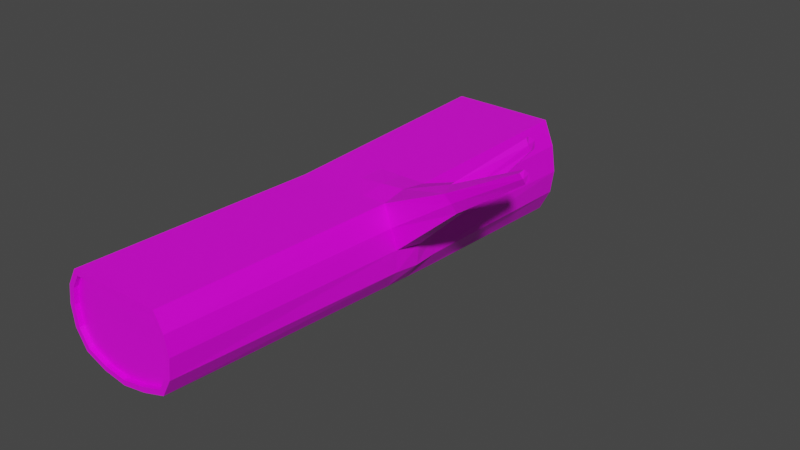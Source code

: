 # Source: Log.blend  (saved by Blender 3.2.14; exported with 4.5.12 LTS)
import bpy
from mathutils import Matrix  # noqa: F401  (used for matrix-valued properties, if any)

bpy.ops.wm.read_factory_settings(use_empty=True)
scene = bpy.context.scene
scene.name = 'Scene'

# ---- collections
col_collection = bpy.data.collections.new('Collection'); scene.collection.children.link(col_collection)

# ---- images (referenced by path relative to the original .blend; pixels are not part of the script)
import os
ASSET_DIR = os.environ.get("B2B_ASSET_DIR", "")  # directory of the original .blend (textures are referenced by path, not embedded)
HERE = os.path.dirname(os.path.abspath(__file__))  # packed textures are extracted next to this script under _unpacked/

def load_image(name, relpath, width, height, colorspace="sRGB"):
    """Load a texture the original file referenced (path relative to the .blend, or extracted next to this script)."""
    p = next((c for c in (os.path.join(HERE, relpath), os.path.join(ASSET_DIR, relpath)) if relpath and os.path.exists(c)), "")
    if p:
        img = bpy.data.images.load(p, check_existing=True)
        img.name = name
    else:  # same state as the original file: an image datablock whose file is absent (Cycles renders it pink)
        img = bpy.data.images.new(name, width, height)
        img.source = "FILE"
        img.filepath = "//" + (relpath or name)
    img.colorspace_settings.name = colorspace
    return img
img_log_texture_png = load_image('Log_texture.png', 'Log_texture.png', 1024, 1024, 'sRGB')

# ---- materials (node trees are filled in below, after node groups)
mat_bark = bpy.data.materials.new('Bark')
mat_bark.alpha_threshold = 0.0
mat_bark.use_transparent_shadow = False
mat_bark.line_color = (0.0, 0.0, 0.0, 1.0)
mat_surface = bpy.data.materials.new('Surface')
mat_surface.alpha_threshold = 0.0
mat_surface.use_transparent_shadow = False
mat_surface.line_color = (0.0, 0.0, 0.0, 1.0)
mat_edge = bpy.data.materials.new('Edge')
mat_edge.alpha_threshold = 0.0
mat_edge.use_transparent_shadow = False
mat_edge.line_color = (0.0, 0.0, 0.0, 1.0)

# ---- material node trees
mat_bark.use_nodes = True; mat_bark.node_tree.nodes.clear()
_N = mat_bark.node_tree.nodes; _L = mat_bark.node_tree.links
n0 = _N.new('ShaderNodeOutputMaterial'); n0.name = 'Material Output'; n0.location = (300, 300)
n1 = _N.new('ShaderNodeBsdfPrincipled'); n1.name = 'Principled BSDF'; n1.location = (10, 300)
n1.distribution = 'GGX'
n1.subsurface_method = 'BURLEY'
n1.inputs[2].default_value = 0.4
n1.inputs[3].default_value = 1.45
n1.inputs[27].default_value = (0.0, 0.0, 0.0, 1.0)
n1.inputs[28].default_value = 1.0
n2 = _N.new('ShaderNodeTexImage'); n2.name = 'Image Texture'; n2.location = (-452, 182)
n2.image = img_log_texture_png
_L.new(n1.outputs[0], n0.inputs[0])
_L.new(n2.outputs[0], n1.inputs[0])
n0.is_active_output = True
mat_surface.use_nodes = True; mat_surface.node_tree.nodes.clear()
_N = mat_surface.node_tree.nodes; _L = mat_surface.node_tree.links
n0 = _N.new('ShaderNodeOutputMaterial'); n0.name = 'Material Output'; n0.location = (300, 300)
n1 = _N.new('ShaderNodeBsdfPrincipled'); n1.name = 'Principled BSDF'; n1.location = (10, 300)
n1.distribution = 'GGX'
n1.subsurface_method = 'BURLEY'
n1.inputs[2].default_value = 0.4
n1.inputs[3].default_value = 1.45
n1.inputs[27].default_value = (0.0, 0.0, 0.0, 1.0)
n1.inputs[28].default_value = 1.0
n2 = _N.new('ShaderNodeTexImage'); n2.name = 'Image Texture'; n2.location = (-408, 221)
n2.image = img_log_texture_png
_L.new(n1.outputs[0], n0.inputs[0])
_L.new(n2.outputs[0], n1.inputs[0])
n0.is_active_output = True
mat_edge.use_nodes = True; mat_edge.node_tree.nodes.clear()
_N = mat_edge.node_tree.nodes; _L = mat_edge.node_tree.links
n0 = _N.new('ShaderNodeOutputMaterial'); n0.name = 'Material Output'; n0.location = (300, 300)
n1 = _N.new('ShaderNodeBsdfPrincipled'); n1.name = 'Principled BSDF'; n1.location = (10, 300)
n1.distribution = 'GGX'
n1.subsurface_method = 'BURLEY'
n1.inputs[2].default_value = 0.4
n1.inputs[3].default_value = 1.45
n1.inputs[27].default_value = (0.0, 0.0, 0.0, 1.0)
n1.inputs[28].default_value = 1.0
n2 = _N.new('ShaderNodeTexImage'); n2.name = 'Image Texture'; n2.location = (-452, 182)
n2.image = img_log_texture_png
_L.new(n1.outputs[0], n0.inputs[0])
_L.new(n2.outputs[0], n1.inputs[0])
n0.is_active_output = True

# ---- world
world_world = bpy.data.worlds.new('World'); scene.world = world_world
world_world.use_nodes = True; world_world.node_tree.nodes.clear()
_N = world_world.node_tree.nodes; _L = world_world.node_tree.links
n0 = _N.new('ShaderNodeOutputWorld'); n0.name = 'World Output'; n0.location = (300, 300)
n1 = _N.new('ShaderNodeBackground'); n1.name = 'Background'; n1.location = (10, 300)
n1.inputs[0].default_value = (0.05088, 0.05088, 0.05088, 1.0)
_L.new(n1.outputs[0], n0.inputs[0])
n0.is_active_output = True
world_world.color = (0.05088, 0.05088, 0.05088)
world_world.use_sun_shadow = False
world_world.sun_shadow_jitter_overblur = 0.0

# ---- meshes
me_cube = bpy.data.meshes.new('Cube')
me_cube.from_pydata([(0.7883, -5.944, -0.08555), (1.12, 4.846, -0.09891), (0.7902, -5.942, -1.55), (1.104, 4.845, -1.989), (-1.161, -5.945, -0.0818), (-1.007, 4.846, -0.09483), (-1.136, -5.943, -1.549), (-0.9715, 4.845, -2.005), (0.01127, 4.846, -0.09483), (-0.2151, -5.942, -1.802), (0.009706, 4.845, -2.327), (-0.2268, -5.944, -0.08181), (-1.281, 4.846, -1.075), (1.028, -5.942, -0.7812), (-1.398, -5.943, -0.7597), (1.378, 4.846, -1.099), (1.129, -0.5813, -0.009478), (-0.9607, -0.5167, -1.863), (1.135, -0.5166, -1.867), (-0.9667, -0.5814, -0.005466), (0.04028, -0.5814, -0.005466), (0.04627, -0.507, -2.142), (1.413, -0.5488, -0.941), (-1.258, -0.5495, -0.9205), (1.152, 0.5775, 0.007028), (1.156, 0.6452, -1.937), (-0.9993, 0.5773, 0.01115), (0.03405, 0.5773, 0.01115), (0.03873, 0.655, -2.219), (1.442, 0.6117, -0.9751), (-1.3, 0.6109, -0.9541), (-0.9947, 0.645, -1.933), (2.578, -0.6118, 0.6494), (2.824, -0.543, 0.3005), (2.506, -0.1036, 0.6827), (2.762, -0.03155, 0.3135), (-1.332, -5.946, -0.3807), (1.297, 4.845, -0.5373), (-1.192, 4.845, -0.5254), (0.9578, -5.946, -0.394), (1.341, -0.6364, -0.455), (-1.209, -0.5643, -0.4314), (-1.247, 0.5912, -0.4418), (1.37, 0.6612, -0.4611), (2.76, -0.6285, 0.5058), (2.675, -0.007317, 0.5388), (-0.9777, 0.06416, -1.898), (1.112, 0.001461, 0.07795), (1.146, 0.0643, -1.902), (-0.983, -0.002046, 0.00284), (0.03716, -0.002045, 0.00284), (0.0425, 0.07402, -2.181), (1.495, 0.02802, -1.015), (-1.279, 0.03071, -0.9373), (2.544, -0.3621, 0.7379), (2.864, -0.2781, 0.2918), (2.718, -0.3179, 0.5223), (-1.228, 0.01348, -0.4366), (4.473, -0.962, 1.626), (4.489, -0.9041, 1.509), (4.381, -0.9363, 1.697), (4.389, -0.7997, 1.724), (4.485, -0.754, 1.525), (4.444, -0.7469, 1.637), (3.71, 0.2521, 1.767), (3.672, 0.3826, 1.747), (3.83, 0.2448, 1.557), (3.795, 0.4054, 1.545), (3.76, 0.4469, 1.671), (3.791, 0.205, 1.663), (-1.199, 4.844, -1.576), (0.979, -5.946, -1.203), (-1.342, -5.946, -1.192), (1.312, 4.844, -1.583), (-1.231, -0.5339, -1.431), (1.395, -0.5434, -1.444), (1.421, 0.6287, -1.495), (-1.269, 0.6226, -1.482), (1.441, 0.0418, -1.5), (-1.25, 0.0417, -1.456), (-0.5526, 4.846, -0.09483), (-0.6987, -5.944, -1.726), (-0.5053, 4.844, -2.213), (-0.7266, -5.945, -0.08181), (-0.4632, -0.5814, -0.005466), (-0.4772, -0.5153, -2.075), (-0.4988, 0.6453, -2.148), (-0.4826, 0.5773, 0.01115), (-0.4876, 0.06416, -2.111), (-0.4729, -0.002045, 0.00284), (0.5789, 4.844, -2.188), (0.3138, -5.944, -0.0838), (0.6212, 4.847, -0.09708), (0.3082, -5.943, -1.708), (0.6029, -0.5146, -2.052), (0.5848, -0.5813, -0.007472), (0.5929, 0.5774, 0.009087), (0.6103, 0.6472, -2.126), (0.5746, -0.000292, 0.04039), (0.6063, 0.06605, -2.089), (-0.729, -5.943, -1.835), (-1.214, -5.941, -1.639), (1.088, -5.945, -1.238), (0.8676, -5.941, -1.643), (-1.439, -5.945, -0.342), (-1.227, -5.943, 0.03066), (0.3142, -5.943, 0.02867), (0.855, -5.943, 0.02667), (0.3358, -5.942, -1.817), (-0.2139, -5.941, -1.917), (-0.7266, -5.943, 0.03066), (-0.2266, -5.943, 0.03066), (1.065, -5.946, -0.356), (1.141, -5.942, -0.7776), (-1.45, -5.945, -1.228), (-1.512, -5.942, -0.7573), (-0.2159, -5.845, -1.334), (-0.2151, -5.84, -1.802), (-0.2222, -5.845, -0.3586), (-0.2178, -5.841, -0.7409), (0.4621, -5.842, -0.7609), (1.028, -5.841, -0.7811), (-0.8655, -5.843, -0.7518), (-0.2268, -5.843, -0.08172), (-0.8316, -5.847, -0.3524), (0.422, -5.846, -0.3587), (0.9578, -5.844, -0.3939), (0.4376, -5.846, -1.288), (0.979, -5.844, -1.203), (-0.8355, -5.847, -1.285), (-1.398, -5.841, -0.7596), (-1.332, -5.845, -0.3806), (-1.342, -5.844, -1.191), (-0.7266, -5.843, -0.08172), (-0.6987, -5.842, -1.726), (0.3138, -5.843, -0.08371), (0.3082, -5.842, -1.708), (-1.136, -5.841, -1.549), (0.7902, -5.841, -1.55), (-1.161, -5.843, -0.08172), (0.7883, -5.843, -0.08546), (-1.358, 4.844, -1.629), (-1.091, 4.846, -2.133), (-0.5526, 4.847, 0.07098), (-1.117, 4.847, 0.07098), (0.6281, 4.845, -2.347), (1.223, 4.846, -2.122), (1.458, 4.845, -0.4938), (1.232, 4.847, 0.06649), (0.6218, 4.847, 0.06873), (0.01158, 4.847, 0.07098), (-0.5575, 4.845, -2.371), (0.01158, 4.845, -2.498), (-1.352, 4.845, -0.4789), (-1.448, 4.846, -1.075), (1.473, 4.844, -1.633), (1.545, 4.846, -1.098), (0.01157, 4.679, -1.774), (0.009705, 4.681, -2.327), (0.01158, 4.681, -0.4892), (0.01158, 4.682, -1.057), (-0.7192, 4.681, -1.063), (-1.281, 4.682, -1.075), (0.7788, 4.681, -1.075), (0.01127, 4.682, -0.09468), (0.7353, 4.68, -0.4896), (-0.6711, 4.679, -0.4811), (-1.192, 4.681, -0.5253), (-0.6761, 4.678, -1.7), (-1.199, 4.68, -1.576), (0.7439, 4.679, -1.703), (-0.5526, 4.682, -0.09468), (-0.5053, 4.68, -2.213), (1.378, 4.682, -1.099), (1.297, 4.681, -0.5372), (1.312, 4.68, -1.583), (0.6212, 4.682, -0.09693), (0.5789, 4.68, -2.188), (-0.9715, 4.681, -2.005), (-1.007, 4.682, -0.09468), (1.104, 4.681, -1.989), (1.12, 4.682, -0.09876)], [], [(9, 93, 136, 117), (85, 100, 101, 17), (41, 104, 105, 19), (38, 5, 179, 167), (75, 102, 103, 18), (95, 106, 107, 16), (84, 110, 111, 20), (5, 80, 171, 179), (94, 108, 109, 21), (72, 6, 137, 132), (0, 91, 135, 140), (37, 15, 173, 174), (40, 112, 113, 22), (92, 1, 181, 176), (74, 114, 115, 23), (71, 13, 121, 128), (79, 74, 23, 53), (47, 16, 32, 54), (99, 94, 21, 51), (89, 84, 20, 50), (98, 95, 16, 47), (78, 75, 18, 48), (57, 41, 19, 49), (88, 85, 17, 46), (151, 86, 31, 142), (153, 42, 26, 144), (155, 76, 25, 146), (149, 96, 24, 148), (143, 87, 27, 150), (145, 97, 28, 152), (147, 43, 29, 156), (141, 77, 30, 154), (44, 33, 59, 58), (52, 29, 35, 55), (43, 24, 34, 45), (40, 22, 33, 44), (16, 40, 44, 32), (29, 43, 45, 35), (33, 55, 62, 59), (148, 24, 43, 147), (154, 30, 42, 153), (53, 23, 41, 57), (4, 36, 131, 139), (7, 70, 169, 178), (16, 107, 112, 40), (15, 73, 175, 173), (39, 0, 140, 126), (23, 115, 104, 41), (30, 53, 57, 42), (55, 35, 67, 66), (22, 52, 55, 33), (45, 34, 65, 68), (86, 88, 46, 31), (42, 57, 49, 26), (76, 78, 48, 25), (96, 98, 47, 24), (87, 89, 50, 27), (97, 99, 51, 28), (24, 47, 54, 34), (77, 79, 53, 30), (63, 58, 59, 62), (61, 60, 58, 63), (32, 44, 58, 60), (54, 32, 60, 61), (55, 56, 63, 62), (56, 54, 61, 63), (65, 64, 69, 68), (68, 69, 66, 67), (56, 55, 66, 69), (35, 45, 68, 67), (54, 56, 69, 64), (34, 54, 64, 65), (31, 46, 79, 77), (29, 52, 78, 76), (142, 31, 77, 141), (156, 29, 76, 155), (52, 22, 75, 78), (46, 17, 74, 79), (17, 101, 114, 74), (2, 71, 128, 138), (90, 10, 158, 177), (22, 113, 102, 75), (12, 38, 167, 162), (36, 14, 130, 131), (93, 2, 138, 136), (82, 7, 178, 172), (26, 49, 89, 87), (28, 51, 88, 86), (10, 82, 172, 158), (6, 81, 134, 137), (144, 26, 87, 143), (152, 28, 86, 151), (51, 21, 85, 88), (49, 19, 84, 89), (14, 72, 132, 130), (80, 8, 164, 171), (8, 92, 176, 164), (19, 105, 110, 84), (21, 109, 100, 85), (91, 11, 123, 135), (73, 3, 180, 175), (13, 39, 126, 121), (25, 48, 99, 97), (27, 50, 98, 96), (83, 4, 139, 133), (1, 37, 174, 181), (146, 25, 97, 145), (150, 27, 96, 149), (50, 20, 95, 98), (48, 18, 94, 99), (70, 12, 162, 169), (11, 83, 133, 123), (81, 9, 117, 134), (18, 103, 108, 94), (20, 111, 106, 95), (3, 90, 177, 180), (81, 6, 101, 100), (71, 2, 103, 102), (36, 4, 105, 104), (91, 0, 107, 106), (93, 9, 109, 108), (83, 11, 111, 110), (39, 13, 113, 112), (72, 14, 115, 114), (14, 36, 104, 115), (0, 39, 112, 107), (13, 71, 102, 113), (6, 72, 114, 101), (9, 81, 100, 109), (4, 83, 110, 105), (11, 91, 106, 111), (2, 93, 108, 103), (129, 132, 137, 134), (127, 116, 117, 136), (125, 118, 119, 120), (124, 131, 130, 122), (133, 139, 131, 124), (135, 123, 118, 125), (120, 119, 116, 127), (122, 130, 132, 129), (119, 122, 129, 116), (123, 133, 124, 118), (118, 124, 122, 119), (116, 129, 134, 117), (121, 120, 127, 128), (140, 135, 125, 126), (126, 125, 120, 121), (128, 127, 136, 138), (70, 7, 142, 141), (80, 5, 144, 143), (90, 3, 146, 145), (37, 1, 148, 147), (92, 8, 150, 149), (82, 10, 152, 151), (38, 12, 154, 153), (73, 15, 156, 155), (15, 37, 147, 156), (5, 38, 153, 144), (12, 70, 141, 154), (3, 73, 155, 146), (8, 80, 143, 150), (7, 82, 151, 142), (10, 90, 145, 152), (1, 92, 149, 148), (170, 175, 180, 177), (168, 157, 158, 172), (166, 159, 160, 161), (165, 174, 173, 163), (176, 181, 174, 165), (171, 164, 159, 166), (161, 160, 157, 168), (163, 173, 175, 170), (162, 161, 168, 169), (179, 171, 166, 167), (167, 166, 161, 162), (169, 168, 172, 178), (160, 163, 170, 157), (164, 176, 165, 159), (159, 165, 163, 160), (157, 170, 177, 158)])
me_cube.polygons.foreach_set('material_index', [0, 0, 0, 0, 0, 1, 1, 0, 0, 0, 0, 0, 0, 0, 0, 0, 0, 0, 0, 1, 1, 0, 0, 0, 0, 0, 0, 1, 1, 0, 0, 0, 0, 0, 0, 0, 0, 0, 0, 0, 0, 0, 0, 0, 0, 0, 0, 0, 0, 0, 0, 0, 0, 0, 0, 1, 1, 0, 0, 0, 0, 0, 0, 0, 0, 0, 0, 0, 0, 0, 0, 0, 0, 0, 0, 0, 0, 0, 0, 0, 0, 0, 0, 0, 0, 0, 1, 0, 0, 0, 1, 0, 0, 1, 0, 0, 0, 1, 0, 0, 0, 0, 0, 1, 0, 0, 0, 1, 1, 0, 0, 0, 0, 0, 1, 0, 0, 0, 0, 0, 0, 0, 0, 0, 0, 0, 0, 0, 0, 0, 0, 0, 2, 2, 2, 2, 2, 2, 2, 2, 2, 2, 2, 2, 2, 2, 2, 2, 0, 0, 0, 0, 0, 0, 0, 0, 0, 0, 0, 0, 0, 0, 0, 0, 2, 2, 2, 2, 2, 2, 2, 2, 2, 2, 2, 2, 2, 2, 2, 2])
_uv = me_cube.uv_layers.new(name='UVMap')
_uv.uv.foreach_set('vector', [0.8217, 0.2369, 0.7659, 0.2266, 0.7659, 0.2266, 0.8217, 0.2369, 0.198, 0.2548, 0.2011, 0.06837, 0.2188, 0.06763, 0.2163, 0.2542, 0.2685, 0.2501, 0.2654, 0.06575, 0.2801, 0.06569, 0.2851, 0.2489, 0.7083, 0.3077, 0.7241, 0.2721, 0.7241, 0.2721, 0.7083, 0.3077, 0.1245, 0.2538, 0.1295, 0.06915, 0.1452, 0.0698, 0.1413, 0.2552, 0.4725, 0.4093, 0.4861, 0.7283, 0.454, 0.728, 0.4401, 0.4091, 0.5348, 0.4098, 0.548, 0.7288, 0.5182, 0.7285, 0.5049, 0.4096, 0.7241, 0.2721, 0.7619, 0.2725, 0.7619, 0.2725, 0.7241, 0.2721, 0.1606, 0.2553, 0.1643, 0.06949, 0.1833, 0.06911, 0.1799, 0.2554, 0.9422, 0.1721, 0.9201, 0.2102, 0.9201, 0.2102, 0.9422, 0.1721, 0.7153, 0.05324, 0.766, 0.05324, 0.766, 0.05324, 0.7153, 0.05324, 0.9155, 0.3113, 0.9217, 0.3582, 0.9217, 0.3582, 0.9155, 0.3113, 0.09098, 0.2483, 0.09918, 0.06715, 0.1137, 0.06833, 0.1075, 0.2524, 0.8597, 0.274, 0.9013, 0.2746, 0.9013, 0.2746, 0.8597, 0.274, 0.234, 0.2528, 0.2349, 0.06673, 0.2511, 0.06621, 0.2516, 0.2513, 0.6945, 0.1725, 0.6895, 0.1274, 0.6895, 0.1274, 0.6945, 0.1725, 0.2345, 0.2727, 0.234, 0.2528, 0.2516, 0.2513, 0.2521, 0.2712, 0.4366, 0.8358, 0.4584, 0.8291, 0.4761, 0.8888, 0.4657, 0.891, 0.1608, 0.2751, 0.1606, 0.2553, 0.1799, 0.2554, 0.1802, 0.2754, 0.5358, 0.3754, 0.5348, 0.4098, 0.5049, 0.4096, 0.5054, 0.3751, 0.4734, 0.3746, 0.4725, 0.4093, 0.4401, 0.4091, 0.4413, 0.3741, 0.1248, 0.2735, 0.1245, 0.2538, 0.1413, 0.2552, 0.1414, 0.275, 0.2691, 0.2697, 0.2685, 0.2501, 0.2851, 0.2489, 0.286, 0.2682, 0.1985, 0.2748, 0.198, 0.2548, 0.2163, 0.2542, 0.2168, 0.2743, 0.2012, 0.4367, 0.1988, 0.2946, 0.2172, 0.2942, 0.2209, 0.4362, 0.2792, 0.4322, 0.27, 0.2891, 0.2873, 0.2874, 0.2993, 0.4306, 0.1203, 0.4354, 0.1239, 0.2932, 0.1413, 0.2946, 0.1388, 0.4364, 0.4743, 0.08617, 0.4727, 0.3402, 0.4395, 0.3397, 0.438, 0.0857, 0.5441, 0.08707, 0.5367, 0.341, 0.506, 0.3406, 0.5106, 0.08664, 0.1602, 0.4367, 0.1608, 0.2949, 0.1805, 0.2952, 0.1816, 0.437, 0.08169, 0.4332, 0.08887, 0.2924, 0.1064, 0.2918, 0.1022, 0.4345, 0.2401, 0.435, 0.2349, 0.2925, 0.2528, 0.2909, 0.2589, 0.4338, 0.485, 0.8905, 0.4933, 0.8869, 0.4962, 0.954, 0.4932, 0.9586, 0.5928, 0.9367, 0.5685, 0.9585, 0.5683, 0.8785, 0.5788, 0.8756, 0.5522, 0.9485, 0.5344, 0.9425, 0.5486, 0.8743, 0.5591, 0.8742, 0.4761, 0.8242, 0.4917, 0.8139, 0.4933, 0.8869, 0.485, 0.8905, 0.4584, 0.8291, 0.4761, 0.8242, 0.485, 0.8905, 0.4761, 0.8888, 0.5685, 0.9585, 0.5522, 0.9485, 0.5591, 0.8742, 0.5683, 0.8785, 0.4933, 0.8869, 0.5037, 0.8868, 0.5006, 0.953, 0.4962, 0.954, 0.06138, 0.4319, 0.0717, 0.2884, 0.08887, 0.2924, 0.08169, 0.4332, 0.2589, 0.4338, 0.2528, 0.2909, 0.27, 0.2891, 0.2792, 0.4322, 0.2521, 0.2712, 0.2516, 0.2513, 0.2685, 0.2501, 0.2691, 0.2697, 0.9234, 0.05361, 0.9415, 0.08557, 0.9415, 0.08557, 0.9234, 0.05361, 0.725, 0.4313, 0.7065, 0.3952, 0.7065, 0.3952, 0.725, 0.4313, 0.07407, 0.2487, 0.08434, 0.06594, 0.09918, 0.06715, 0.09098, 0.2483, 0.9217, 0.3582, 0.9157, 0.3985, 0.9157, 0.3985, 0.9217, 0.3582, 0.6971, 0.0861, 0.7153, 0.05324, 0.7153, 0.05324, 0.6971, 0.0861, 0.2516, 0.2513, 0.2511, 0.06621, 0.2654, 0.06575, 0.2685, 0.2501, 0.2528, 0.2909, 0.2521, 0.2712, 0.2691, 0.2697, 0.27, 0.2891, 0.5788, 0.8756, 0.5683, 0.8785, 0.5662, 0.821, 0.5711, 0.8214, 0.4917, 0.8139, 0.5142, 0.8139, 0.5037, 0.8868, 0.4933, 0.8869, 0.5591, 0.8742, 0.5486, 0.8743, 0.5589, 0.8209, 0.563, 0.8167, 0.1988, 0.2946, 0.1985, 0.2748, 0.2168, 0.2743, 0.2172, 0.2942, 0.27, 0.2891, 0.2691, 0.2697, 0.286, 0.2682, 0.2873, 0.2874, 0.1239, 0.2932, 0.1248, 0.2735, 0.1414, 0.275, 0.1413, 0.2946, 0.4727, 0.3402, 0.4734, 0.3746, 0.4413, 0.3741, 0.4395, 0.3397, 0.5367, 0.341, 0.5358, 0.3754, 0.5054, 0.3751, 0.506, 0.3406, 0.1608, 0.2949, 0.1608, 0.2751, 0.1802, 0.2754, 0.1805, 0.2952, 0.5344, 0.9425, 0.5175, 0.9314, 0.5386, 0.8689, 0.5486, 0.8743, 0.2349, 0.2925, 0.2345, 0.2727, 0.2521, 0.2712, 0.2528, 0.2909, 0.5037, 0.9573, 0.4932, 0.9586, 0.4962, 0.954, 0.5006, 0.953, 0.4855, 0.9558, 0.4894, 0.9546, 0.4932, 0.9586, 0.4829, 0.9594, 0.4761, 0.8888, 0.485, 0.8905, 0.4932, 0.9586, 0.4894, 0.9546, 0.4657, 0.891, 0.4761, 0.8888, 0.4894, 0.9546, 0.4855, 0.9558, 0.5037, 0.8868, 0.5142, 0.8886, 0.5037, 0.9573, 0.5006, 0.953, 0.4556, 0.8959, 0.4657, 0.891, 0.4855, 0.9558, 0.4829, 0.9594, 0.5589, 0.8209, 0.5554, 0.8199, 0.5518, 0.816, 0.563, 0.8167, 0.563, 0.8167, 0.5738, 0.8171, 0.5711, 0.8214, 0.5662, 0.821, 0.5915, 0.8582, 0.5788, 0.8756, 0.5711, 0.8214, 0.5738, 0.8171, 0.5683, 0.8785, 0.5591, 0.8742, 0.563, 0.8167, 0.5662, 0.821, 0.5386, 0.8689, 0.5298, 0.8658, 0.5518, 0.816, 0.5554, 0.8199, 0.5486, 0.8743, 0.5386, 0.8689, 0.5554, 0.8199, 0.5589, 0.8209, 0.2172, 0.2942, 0.2168, 0.2743, 0.2345, 0.2727, 0.2349, 0.2925, 0.1064, 0.2918, 0.1085, 0.2722, 0.1248, 0.2735, 0.1239, 0.2932, 0.2209, 0.4362, 0.2172, 0.2942, 0.2349, 0.2925, 0.2401, 0.435, 0.1022, 0.4345, 0.1064, 0.2918, 0.1239, 0.2932, 0.1203, 0.4354, 0.1085, 0.2722, 0.1075, 0.2524, 0.1245, 0.2538, 0.1248, 0.2735, 0.2168, 0.2743, 0.2163, 0.2542, 0.234, 0.2528, 0.2345, 0.2727, 0.2163, 0.2542, 0.2188, 0.06763, 0.2349, 0.06673, 0.234, 0.2528, 0.7146, 0.2095, 0.6945, 0.1725, 0.6945, 0.1725, 0.7146, 0.2095, 0.854, 0.4481, 0.8064, 0.4591, 0.8064, 0.4591, 0.854, 0.4481, 0.1075, 0.2524, 0.1137, 0.06833, 0.1295, 0.06915, 0.1245, 0.2538, 0.7003, 0.3534, 0.7083, 0.3077, 0.7083, 0.3077, 0.7003, 0.3534, 0.9415, 0.08557, 0.9484, 0.126, 0.9484, 0.126, 0.9415, 0.08557, 0.7659, 0.2266, 0.7146, 0.2095, 0.7146, 0.2095, 0.7659, 0.2266, 0.7637, 0.4491, 0.725, 0.4313, 0.725, 0.4313, 0.7637, 0.4491, 0.5674, 0.3413, 0.5661, 0.3757, 0.5358, 0.3754, 0.5367, 0.341, 0.1805, 0.2952, 0.1802, 0.2754, 0.1985, 0.2748, 0.1988, 0.2946, 0.8064, 0.4591, 0.7637, 0.4491, 0.7637, 0.4491, 0.8064, 0.4591, 0.9201, 0.2102, 0.8734, 0.2289, 0.8734, 0.2289, 0.9201, 0.2102, 0.5777, 0.0875, 0.5674, 0.3413, 0.5367, 0.341, 0.5441, 0.08707, 0.1816, 0.437, 0.1805, 0.2952, 0.1988, 0.2946, 0.2012, 0.4367, 0.1802, 0.2754, 0.1799, 0.2554, 0.198, 0.2548, 0.1985, 0.2748, 0.5661, 0.3757, 0.5648, 0.4101, 0.5348, 0.4098, 0.5358, 0.3754, 0.9484, 0.126, 0.9422, 0.1721, 0.9422, 0.1721, 0.9484, 0.126, 0.7619, 0.2725, 0.8089, 0.2731, 0.8089, 0.2731, 0.7619, 0.2725, 0.8089, 0.2731, 0.8597, 0.274, 0.8597, 0.274, 0.8089, 0.2731, 0.5648, 0.4101, 0.5777, 0.729, 0.548, 0.7288, 0.5348, 0.4098, 0.1799, 0.2554, 0.1833, 0.06911, 0.2011, 0.06837, 0.198, 0.2548, 0.766, 0.05324, 0.8237, 0.05324, 0.8237, 0.05324, 0.766, 0.05324, 0.9157, 0.3985, 0.898, 0.4321, 0.898, 0.4321, 0.9157, 0.3985, 0.6895, 0.1274, 0.6971, 0.0861, 0.6971, 0.0861, 0.6895, 0.1274, 0.1413, 0.2946, 0.1414, 0.275, 0.1608, 0.2751, 0.1608, 0.2949, 0.506, 0.3406, 0.5054, 0.3751, 0.4734, 0.3746, 0.4727, 0.3402, 0.877, 0.05344, 0.9234, 0.05361, 0.9234, 0.05361, 0.877, 0.05344, 0.9013, 0.2746, 0.9155, 0.3113, 0.9155, 0.3113, 0.9013, 0.2746, 0.1388, 0.4364, 0.1413, 0.2946, 0.1608, 0.2949, 0.1602, 0.4367, 0.5106, 0.08664, 0.506, 0.3406, 0.4727, 0.3402, 0.4743, 0.08617, 0.5054, 0.3751, 0.5049, 0.4096, 0.4725, 0.4093, 0.4734, 0.3746, 0.1414, 0.275, 0.1413, 0.2552, 0.1606, 0.2553, 0.1608, 0.2751, 0.7065, 0.3952, 0.7003, 0.3534, 0.7003, 0.3534, 0.7065, 0.3952, 0.8237, 0.05324, 0.877, 0.05344, 0.877, 0.05344, 0.8237, 0.05324, 0.8734, 0.2289, 0.8217, 0.2369, 0.8217, 0.2369, 0.8734, 0.2289, 0.1413, 0.2552, 0.1452, 0.0698, 0.1643, 0.06949, 0.1606, 0.2553, 0.5049, 0.4096, 0.5182, 0.7285, 0.4861, 0.7283, 0.4725, 0.4093, 0.898, 0.4321, 0.854, 0.4481, 0.854, 0.4481, 0.898, 0.4321, 0.8734, 0.2289, 0.9201, 0.2102, 0.9284, 0.2198, 0.8766, 0.2405, 0.6945, 0.1725, 0.7146, 0.2095, 0.7063, 0.2194, 0.6829, 0.1761, 0.9415, 0.08557, 0.9234, 0.05361, 0.9304, 0.04163, 0.953, 0.08149, 0.766, 0.05324, 0.7153, 0.05324, 0.7083, 0.04124, 0.766, 0.04124, 0.7659, 0.2266, 0.8217, 0.2369, 0.8216, 0.249, 0.763, 0.2382, 0.877, 0.05344, 0.8237, 0.05324, 0.8237, 0.04124, 0.877, 0.04143, 0.6971, 0.0861, 0.6895, 0.1274, 0.6774, 0.127, 0.6857, 0.08199, 0.9422, 0.1721, 0.9484, 0.126, 0.9605, 0.1258, 0.9538, 0.1761, 0.9484, 0.126, 0.9415, 0.08557, 0.953, 0.08149, 0.9605, 0.1258, 0.7153, 0.05324, 0.6971, 0.0861, 0.6857, 0.08199, 0.7083, 0.04124, 0.6895, 0.1274, 0.6945, 0.1725, 0.6829, 0.1761, 0.6774, 0.127, 0.9201, 0.2102, 0.9422, 0.1721, 0.9538, 0.1761, 0.9284, 0.2198, 0.8217, 0.2369, 0.8734, 0.2289, 0.8766, 0.2405, 0.8216, 0.249, 0.9234, 0.05361, 0.877, 0.05344, 0.877, 0.04143, 0.9304, 0.04163, 0.8237, 0.05324, 0.766, 0.05324, 0.766, 0.04124, 0.8237, 0.04124, 0.7146, 0.2095, 0.7659, 0.2266, 0.763, 0.2382, 0.7063, 0.2194, 0.2111, 0.6578, 0.218, 0.6959, 0.1911, 0.6804, 0.1779, 0.6474, 0.2112, 0.562, 0.2076, 0.6112, 0.1723, 0.611, 0.1795, 0.5716, 0.2811, 0.5634, 0.281, 0.6119, 0.2522, 0.6115, 0.2509, 0.5603, 0.2813, 0.6578, 0.279, 0.6954, 0.2505, 0.7003, 0.2512, 0.6602, 0.3017, 0.65, 0.3015, 0.6827, 0.279, 0.6954, 0.2813, 0.6578, 0.3018, 0.5716, 0.3018, 0.6123, 0.281, 0.6119, 0.2811, 0.5634, 0.2509, 0.5603, 0.2522, 0.6115, 0.2076, 0.6112, 0.2112, 0.562, 0.2512, 0.6602, 0.2505, 0.7003, 0.218, 0.6959, 0.2111, 0.6578, 0.2522, 0.6115, 0.2512, 0.6602, 0.2111, 0.6578, 0.2076, 0.6112, 0.3018, 0.6123, 0.3017, 0.65, 0.2813, 0.6578, 0.281, 0.6119, 0.281, 0.6119, 0.2813, 0.6578, 0.2512, 0.6602, 0.2522, 0.6115, 0.2076, 0.6112, 0.2111, 0.6578, 0.1779, 0.6474, 0.1723, 0.611, 0.2495, 0.5177, 0.2509, 0.5603, 0.2112, 0.562, 0.2177, 0.5213, 0.3018, 0.5359, 0.3018, 0.5716, 0.2811, 0.5634, 0.2786, 0.5231, 0.2786, 0.5231, 0.2811, 0.5634, 0.2509, 0.5603, 0.2495, 0.5177, 0.2177, 0.5213, 0.2112, 0.562, 0.1795, 0.5716, 0.1916, 0.5354, 0.7065, 0.3952, 0.725, 0.4313, 0.7149, 0.4418, 0.6932, 0.3995, 0.7619, 0.2725, 0.7241, 0.2721, 0.7151, 0.2581, 0.7621, 0.2587, 0.854, 0.4481, 0.898, 0.4321, 0.9077, 0.4433, 0.8579, 0.4614, 0.9155, 0.3113, 0.9013, 0.2746, 0.9108, 0.261, 0.929, 0.3079, 0.8597, 0.274, 0.8089, 0.2731, 0.8091, 0.2593, 0.86, 0.2602, 0.7637, 0.4491, 0.8064, 0.4591, 0.8064, 0.4733, 0.7591, 0.4622, 0.7083, 0.3077, 0.7003, 0.3534, 0.6863, 0.3533, 0.6949, 0.3037, 0.9157, 0.3985, 0.9217, 0.3582, 0.9357, 0.3583, 0.9291, 0.4028, 0.9217, 0.3582, 0.9155, 0.3113, 0.929, 0.3079, 0.9357, 0.3583, 0.7241, 0.2721, 0.7083, 0.3077, 0.6949, 0.3037, 0.7151, 0.2581, 0.7003, 0.3534, 0.7065, 0.3952, 0.6932, 0.3995, 0.6863, 0.3533, 0.898, 0.4321, 0.9157, 0.3985, 0.9291, 0.4028, 0.9077, 0.4433, 0.8089, 0.2731, 0.7619, 0.2725, 0.7621, 0.2587, 0.8091, 0.2593, 0.725, 0.4313, 0.7637, 0.4491, 0.7591, 0.4622, 0.7149, 0.4418, 0.8064, 0.4591, 0.854, 0.4481, 0.8579, 0.4614, 0.8064, 0.4733, 0.9013, 0.2746, 0.8597, 0.274, 0.86, 0.2602, 0.9108, 0.261, 0.1969, 0.6643, 0.2059, 0.7071, 0.1754, 0.6915, 0.1604, 0.6519, 0.1971, 0.5575, 0.1915, 0.6092, 0.1499, 0.6091, 0.1585, 0.5703, 0.2889, 0.5578, 0.2882, 0.6092, 0.2455, 0.6092, 0.2451, 0.5542, 0.2882, 0.6637, 0.2846, 0.706, 0.2424, 0.7121, 0.2441, 0.667, 0.3178, 0.6551, 0.3176, 0.6927, 0.2846, 0.706, 0.2882, 0.6637, 0.3179, 0.5668, 0.3179, 0.6092, 0.2882, 0.6092, 0.2889, 0.5578, 0.2451, 0.5542, 0.2455, 0.6092, 0.1915, 0.6092, 0.1971, 0.5575, 0.2441, 0.667, 0.2424, 0.7121, 0.2059, 0.7071, 0.1969, 0.6643, 0.2442, 0.512, 0.2451, 0.5542, 0.1971, 0.5575, 0.2065, 0.5181, 0.3179, 0.5325, 0.3179, 0.5668, 0.2889, 0.5578, 0.2855, 0.5187, 0.2855, 0.5187, 0.2889, 0.5578, 0.2451, 0.5542, 0.2442, 0.512, 0.2065, 0.5181, 0.1971, 0.5575, 0.1585, 0.5703, 0.1741, 0.5352, 0.2455, 0.6092, 0.2441, 0.667, 0.1969, 0.6643, 0.1915, 0.6092, 0.3179, 0.6092, 0.3178, 0.6551, 0.2882, 0.6637, 0.2882, 0.6092, 0.2882, 0.6092, 0.2882, 0.6637, 0.2441, 0.667, 0.2455, 0.6092, 0.1915, 0.6092, 0.1969, 0.6643, 0.1604, 0.6519, 0.1499, 0.6091])
me_cube.materials.append(mat_bark)
me_cube.materials.append(mat_surface)
me_cube.materials.append(mat_edge)
me_cube.use_remesh_preserve_volume = False
me_cube.use_remesh_preserve_attributes = False
me_cube.use_mirror_vertex_groups = False
me_cube.update()

# ---- objects
ob_cube = bpy.data.objects.new('Cube', me_cube)

# ---- transforms, parenting, visibility, modifiers, constraints
ob_cube.location = (0.0, 0.0, 0.0)
ob_cube.lock_rotations_4d = False
ob_cube.empty_display_type = 'ARROWS'
ob_cube.lineart.crease_threshold = 0.0

# ---- collection membership
col_collection.objects.link(ob_cube)

# ---- scene / render settings (as saved in the file)
scene.frame_start = 1; scene.frame_end = 250; scene.frame_set(1)
scene.render.engine = 'BLENDER_EEVEE_NEXT'
scene.cycles.use_denoising = False
scene.cycles.samples = 128
scene.cycles.sampling_pattern = 'TABULATED_SOBOL'
scene.cycles.use_adaptive_sampling = False
scene.cycles.use_light_tree = False
scene.view_settings.view_transform = 'Filmic'
bpy.context.view_layer.update()

# ---- added for rendering (the .blend has no active camera and no usable light): camera, sun
cam_auto = bpy.data.cameras.new('AutoCamera')
cam_auto.lens = 50.0
cam_auto.sensor_width = 36.0
cam_auto.clip_end = 1000.0
ob_auto_camera = bpy.data.objects.new('AutoCamera', cam_auto)
scene.collection.objects.link(ob_auto_camera)
ob_auto_camera.location = (13.5764, -15.0549, 9.30518)
ob_auto_camera.rotation_euler = (1.09748, -7.21219e-08, 0.694738)
scene.camera = ob_auto_camera
light_auto_sun = bpy.data.lights.new('AutoSun', 'SUN')
light_auto_sun.energy = 3.0
light_auto_sun.angle = 0.0523599
ob_auto_sun = bpy.data.objects.new('AutoSun', light_auto_sun)
scene.collection.objects.link(ob_auto_sun)
ob_auto_sun.rotation_euler = (0.872665, 0.174533, 0.523599)
bpy.context.view_layer.update()
